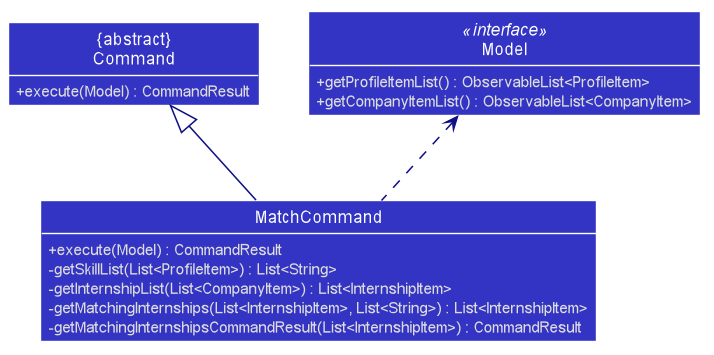

The diagram above was rendered by PlantUML. Its source (embedded in the PNG):
@startuml








skinparam BackgroundColor #FFFFFFF

skinparam Shadowing false

skinparam classAttributeIconSize 0

skinparam Class {
    FontColor #FFFFFF
    BorderThickness 1
    BorderColor #FFFFFF
    StereotypeFontColor #FFFFFF
    FontName Arial
}

skinparam Actor {
    BorderColor #000000
    Color #000000
    FontName Arial
}

skinparam Sequence {
    MessageAlign center
    BoxFontSize 15
    BoxPadding 0
    BoxFontColor #FFFFFF
    FontName Arial
}

skinparam Participant {
    FontColor #FFFFFFF
    Padding 20
}

skinparam MinClassWidth 50
skinparam ParticipantPadding 10
skinparam Shadowing false
skinparam DefaultTextAlignment center
skinparam packageStyle Rectangle

hide footbox
hide circle

skinparam classAttributeIconSize 0
skinparam arrowThickness 1.1
skinparam arrowColor #101086
skinparam classBackgroundColor #3333C4
skinparam defaultFontColor #DDDDDD

class MatchCommand {
    +execute(Model) : CommandResult
    -getSkillList(List<ProfileItem>) : List<String>
    -getInternshipList(List<CompanyItem>) : List<InternshipItem>
    -getMatchingInternships(List<InternshipItem>, List<String>) : List<InternshipItem>
    -getMatchingInternshipsCommandResult(List<InternshipItem>) : CommandResult
}

class "&#123;abstract&#125;\nCommand" as Command {
    +execute(Model) : CommandResult
}

class Model <<interface>> {
    +getProfileItemList() : ObservableList<ProfileItem>
    +getCompanyItemList() : ObservableList<CompanyItem>
}

Command <|-- MatchCommand
Model <.. MatchCommand

hide fields

@enduml